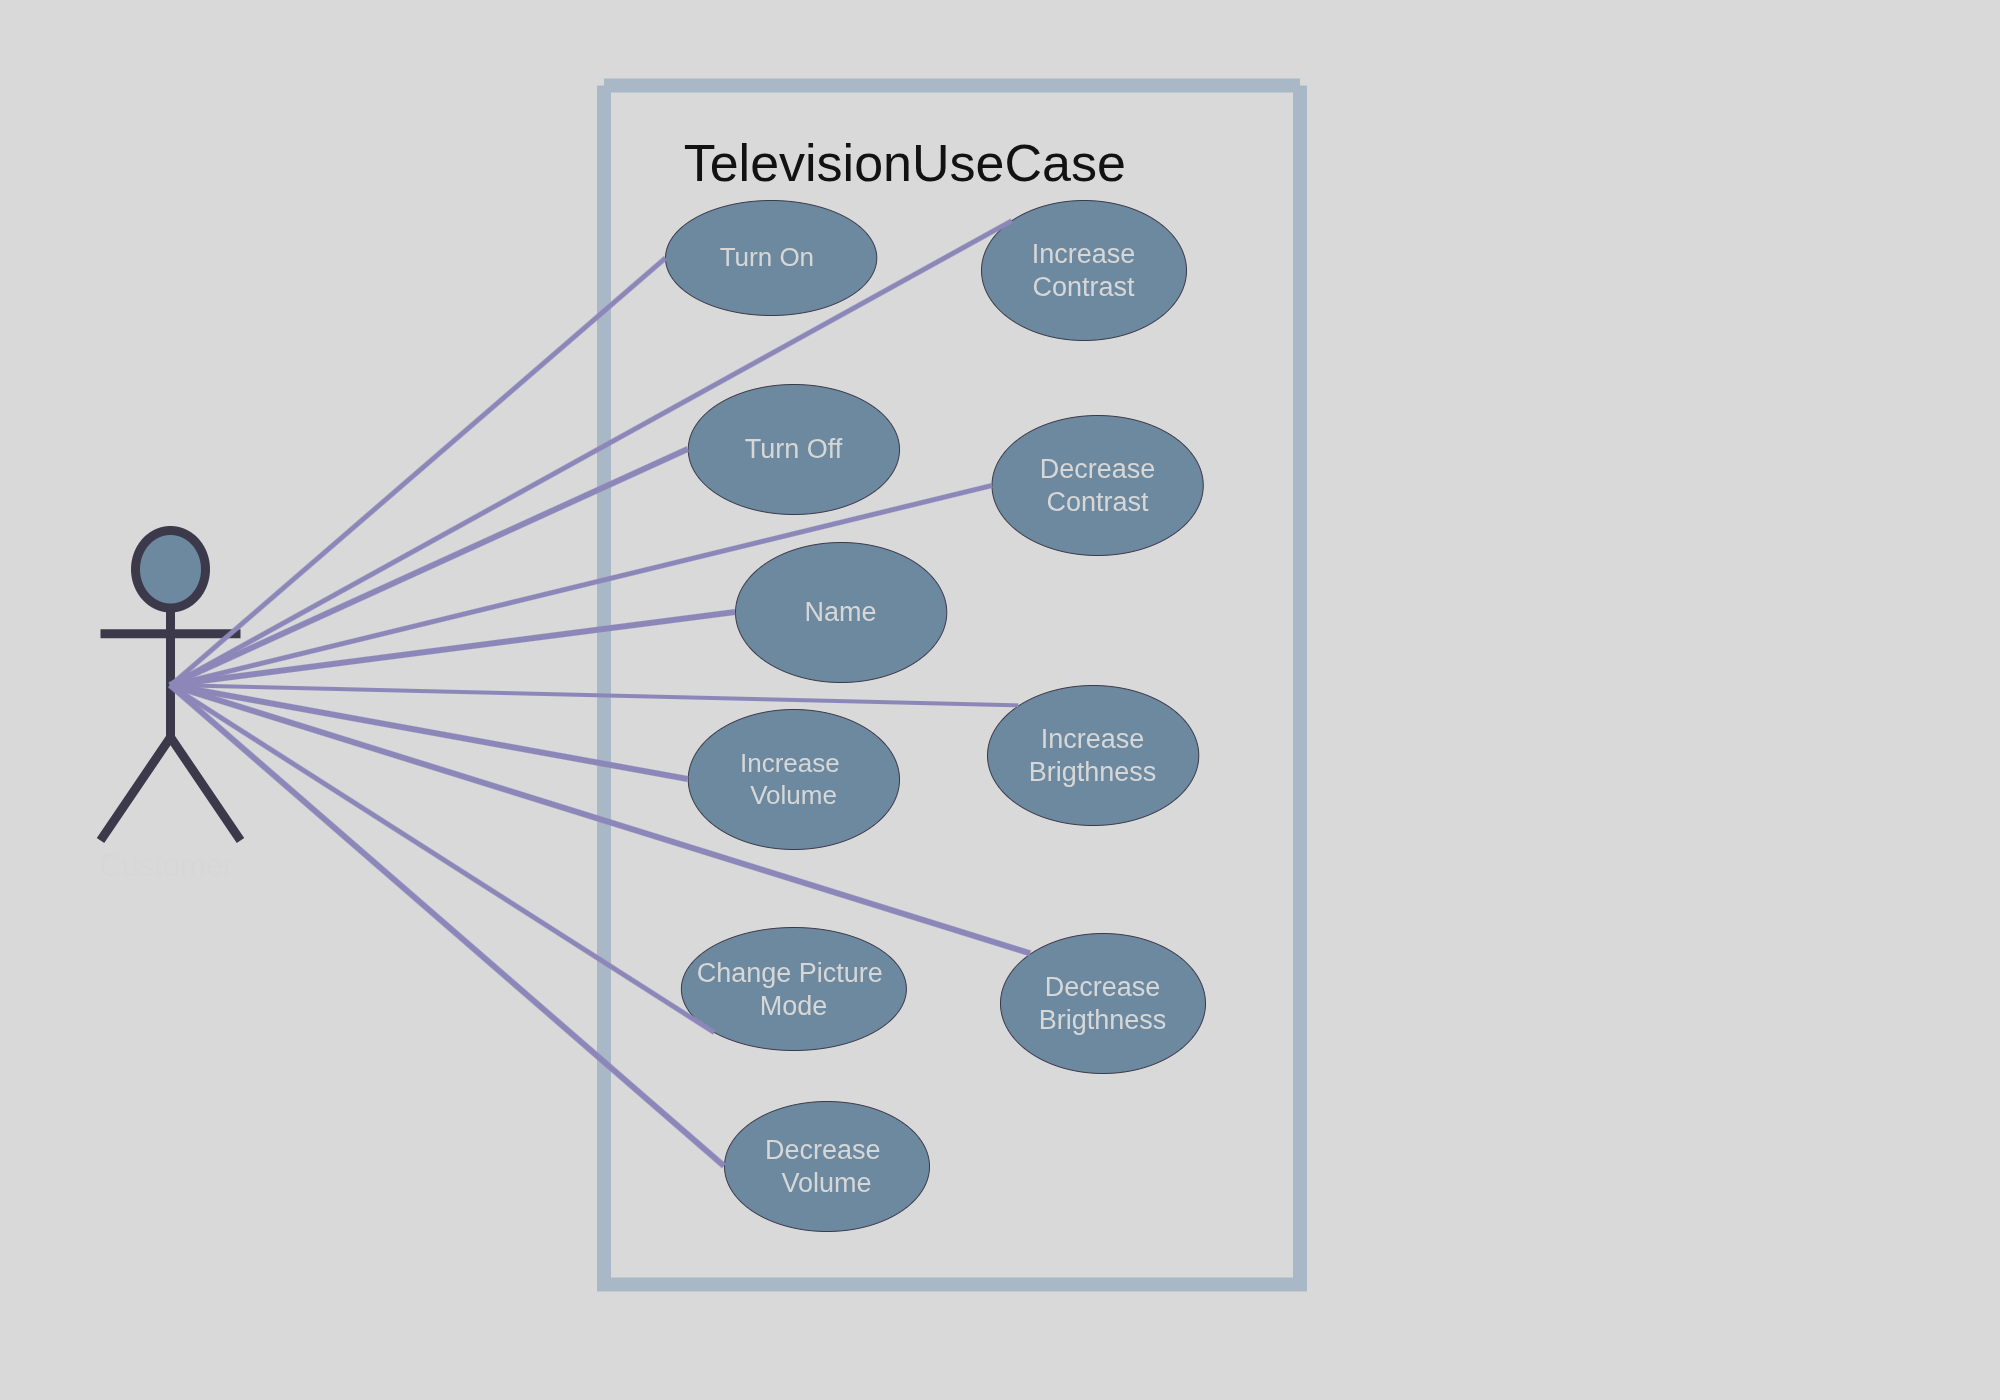

The diagram above was exported from draw.io. Its source (the exported page's mxGraphModel, read from the mxfile embedded in the PNG):
<mxGraphModel dx="2418" dy="1720" grid="0" gridSize="10" guides="1" tooltips="1" connect="1" arrows="1" fold="1" page="1" pageScale="1" pageWidth="1000" pageHeight="700" background="light-dark(#FFFFFF,#D9D9D9)" math="0" shadow="0">
  <root>
    <mxCell id="0" />
    <mxCell id="1" parent="0" />
    <mxCell id="uFq3HELlML6PGFVzbzey-8" parent="1" style="swimlane;startSize=0;labelBackgroundColor=none;fillColor=#847E87;strokeColor=#314354;strokeWidth=14;fontColor=#ffffff;" value="" vertex="1">
      <mxGeometry height="1199" width="696" x="604" y="85.5" as="geometry">
        <mxRectangle height="40" width="50" x="390" y="160" as="alternateBounds" />
      </mxGeometry>
    </mxCell>
    <mxCell id="uFq3HELlML6PGFVzbzey-11" parent="uFq3HELlML6PGFVzbzey-8" style="ellipse;whiteSpace=wrap;html=1;labelBackgroundColor=none;fillColor=#5D7F99;strokeColor=#D0CEE2;fontColor=#1A1A1A;" value="&lt;font style=&quot;font-size: 27px;&quot;&gt;Decrease&lt;/font&gt;&lt;div&gt;&lt;font style=&quot;font-size: 27px;&quot;&gt;Brigthness&lt;/font&gt;&lt;/div&gt;" vertex="1">
      <mxGeometry height="140" width="205" x="396" y="847.5" as="geometry" />
    </mxCell>
    <mxCell id="uFq3HELlML6PGFVzbzey-14" parent="uFq3HELlML6PGFVzbzey-8" style="ellipse;whiteSpace=wrap;html=1;labelBackgroundColor=none;fillColor=#5D7F99;strokeColor=#D0CEE2;fontColor=#1A1A1A;" value="&lt;span style=&quot;font-size: 27px;&quot;&gt;Decrease&amp;nbsp;&lt;/span&gt;&lt;div&gt;&lt;span style=&quot;font-size: 27px;&quot;&gt;Volume&lt;/span&gt;&lt;/div&gt;" vertex="1">
      <mxGeometry height="130" width="205" x="120" y="1015.5" as="geometry" />
    </mxCell>
    <mxCell id="uFq3HELlML6PGFVzbzey-13" parent="uFq3HELlML6PGFVzbzey-8" style="ellipse;whiteSpace=wrap;html=1;labelBackgroundColor=none;fillColor=#5D7F99;strokeColor=#D0CEE2;fontColor=#1A1A1A;" value="&lt;span style=&quot;font-size: 27px;&quot;&gt;Turn Off&lt;/span&gt;" vertex="1">
      <mxGeometry height="130" width="211.25" x="83.75" y="298.5" as="geometry" />
    </mxCell>
    <mxCell id="uFq3HELlML6PGFVzbzey-12" parent="uFq3HELlML6PGFVzbzey-8" style="ellipse;whiteSpace=wrap;html=1;labelBackgroundColor=none;fillColor=#5D7F99;strokeColor=#D0CEE2;fontColor=#1A1A1A;" value="&lt;span style=&quot;font-size: 26px;&quot;&gt;Turn On&amp;nbsp;&lt;/span&gt;" vertex="1">
      <mxGeometry height="115" width="211.25" x="61.01" y="114.5" as="geometry" />
    </mxCell>
    <mxCell id="uFq3HELlML6PGFVzbzey-17" parent="uFq3HELlML6PGFVzbzey-8" style="ellipse;whiteSpace=wrap;html=1;labelBackgroundColor=none;fillColor=#5D7F99;strokeColor=#D0CEE2;fontColor=#1A1A1A;" value="&lt;span style=&quot;font-size: 27px;&quot;&gt;Change Picture&amp;nbsp;&lt;/span&gt;&lt;div&gt;&lt;span style=&quot;font-size: 27px;&quot;&gt;Mode&lt;/span&gt;&lt;/div&gt;" vertex="1">
      <mxGeometry height="123" width="225" x="76.88" y="841.5" as="geometry" />
    </mxCell>
    <mxCell id="uFq3HELlML6PGFVzbzey-16" parent="uFq3HELlML6PGFVzbzey-8" style="ellipse;whiteSpace=wrap;html=1;labelBackgroundColor=none;fillColor=#5D7F99;strokeColor=#D0CEE2;fontColor=#1A1A1A;" value="&lt;span style=&quot;font-size: 27px;&quot;&gt;Increase&lt;/span&gt;&lt;div&gt;&lt;span style=&quot;font-size: 27px;&quot;&gt;Brigthness&lt;/span&gt;&lt;/div&gt;" vertex="1">
      <mxGeometry height="140" width="211.25" x="383" y="599.5" as="geometry" />
    </mxCell>
    <mxCell id="uFq3HELlML6PGFVzbzey-15" parent="uFq3HELlML6PGFVzbzey-8" style="ellipse;whiteSpace=wrap;html=1;labelBackgroundColor=none;fillColor=#5D7F99;strokeColor=#D0CEE2;fontColor=#1A1A1A;" value="&lt;font style=&quot;font-size: 26px;&quot;&gt;Increase&amp;nbsp;&lt;/font&gt;&lt;div&gt;&lt;font style=&quot;font-size: 26px;&quot;&gt;Volume&lt;/font&gt;&lt;/div&gt;" vertex="1">
      <mxGeometry height="140" width="211.25" x="83.75" y="623.5" as="geometry" />
    </mxCell>
    <mxCell id="eWgn_3UBgXTmg13soDYL-5" parent="uFq3HELlML6PGFVzbzey-8" style="ellipse;whiteSpace=wrap;html=1;labelBackgroundColor=none;fillColor=#5D7F99;strokeColor=#D0CEE2;fontColor=#1A1A1A;" value="&lt;span style=&quot;font-size: 27px;&quot;&gt;Increase&lt;/span&gt;&lt;div&gt;&lt;span style=&quot;font-size: 27px;&quot;&gt;Contrast&lt;/span&gt;&lt;/div&gt;" vertex="1">
      <mxGeometry height="140" width="205" x="377" y="114.5" as="geometry" />
    </mxCell>
    <mxCell id="eWgn_3UBgXTmg13soDYL-9" parent="uFq3HELlML6PGFVzbzey-8" style="ellipse;whiteSpace=wrap;html=1;labelBackgroundColor=none;fillColor=#5D7F99;strokeColor=#D0CEE2;fontColor=#1A1A1A;" value="&lt;span style=&quot;font-size: 27px;&quot;&gt;Decrease&lt;/span&gt;&lt;div&gt;&lt;span style=&quot;font-size: 27px;&quot;&gt;Contrast&lt;/span&gt;&lt;/div&gt;" vertex="1">
      <mxGeometry height="140" width="211.25" x="387.5" y="329.5" as="geometry" />
    </mxCell>
    <mxCell id="eWgn_3UBgXTmg13soDYL-12" parent="uFq3HELlML6PGFVzbzey-8" style="ellipse;whiteSpace=wrap;html=1;labelBackgroundColor=none;fillColor=#5D7F99;strokeColor=#D0CEE2;fontColor=#1A1A1A;" value="&lt;span style=&quot;font-size: 27px;&quot;&gt;Name&lt;/span&gt;" vertex="1">
      <mxGeometry height="140" width="211.25" x="131" y="456.5" as="geometry" />
    </mxCell>
    <mxCell id="eWgn_3UBgXTmg13soDYL-17" parent="uFq3HELlML6PGFVzbzey-8" style="text;html=1;whiteSpace=wrap;strokeColor=none;fillColor=none;align=center;verticalAlign=middle;rounded=0;fontColor=light-dark(#FFFFFF,#121212);" value="&lt;span style=&quot;font-size: 52px;&quot;&gt;TelevisionUseCase&amp;nbsp;&lt;/span&gt;" vertex="1">
      <mxGeometry height="30" width="206" x="205" y="62.5" as="geometry" />
    </mxCell>
    <mxCell id="uFq3HELlML6PGFVzbzey-24" parent="1" style="shape=umlActor;verticalLabelPosition=bottom;verticalAlign=top;html=1;labelPerimeter=1;fontSize=31;labelBackgroundColor=none;fillColor=#5D7F99;strokeColor=#D0CEE2;fontColor=#1A1A1A;strokeWidth=9;" value="Customer&amp;nbsp;" vertex="1">
      <mxGeometry height="310" width="140" x="100" y="530" as="geometry" />
    </mxCell>
    <mxCell id="uFq3HELlML6PGFVzbzey-40" edge="1" parent="1" source="uFq3HELlML6PGFVzbzey-24" style="endArrow=none;html=1;rounded=0;defaultLabelBackgroundColor=page;exitX=0.5;exitY=0.5;exitDx=0;exitDy=0;exitPerimeter=0;entryX=0;entryY=0.5;entryDx=0;entryDy=0;fontColor=default;strokeColor=#736CA8;strokeWidth=6;" target="uFq3HELlML6PGFVzbzey-13" value="">
      <mxGeometry height="50" relative="1" width="50" as="geometry">
        <mxPoint x="1450" y="1120" as="sourcePoint" />
        <mxPoint x="1500" y="1070" as="targetPoint" />
      </mxGeometry>
    </mxCell>
    <mxCell id="uFq3HELlML6PGFVzbzey-42" edge="1" parent="1" source="uFq3HELlML6PGFVzbzey-24" style="endArrow=none;html=1;rounded=0;defaultLabelBackgroundColor=page;exitX=0.5;exitY=0.5;exitDx=0;exitDy=0;exitPerimeter=0;entryX=0;entryY=0.5;entryDx=0;entryDy=0;fontColor=default;strokeColor=#736CA8;strokeWidth=5;" target="uFq3HELlML6PGFVzbzey-12" value="">
      <mxGeometry height="50" relative="1" width="50" as="geometry">
        <mxPoint x="1450" y="1120" as="sourcePoint" />
        <mxPoint x="1500" y="1070" as="targetPoint" />
      </mxGeometry>
    </mxCell>
    <mxCell id="uFq3HELlML6PGFVzbzey-43" edge="1" parent="1" source="uFq3HELlML6PGFVzbzey-24" style="endArrow=none;html=1;rounded=0;defaultLabelBackgroundColor=page;exitX=0.5;exitY=0.5;exitDx=0;exitDy=0;exitPerimeter=0;entryX=0;entryY=0.5;entryDx=0;entryDy=0;fontColor=default;strokeColor=#736CA8;strokeWidth=6;" target="uFq3HELlML6PGFVzbzey-15" value="">
      <mxGeometry height="50" relative="1" width="50" as="geometry">
        <mxPoint x="1450" y="1120" as="sourcePoint" />
        <mxPoint x="1500" y="1070" as="targetPoint" />
      </mxGeometry>
    </mxCell>
    <mxCell id="uFq3HELlML6PGFVzbzey-44" edge="1" parent="1" source="uFq3HELlML6PGFVzbzey-24" style="endArrow=none;html=1;rounded=0;defaultLabelBackgroundColor=page;exitX=0.5;exitY=0.5;exitDx=0;exitDy=0;exitPerimeter=0;entryX=0;entryY=0.5;entryDx=0;entryDy=0;fontColor=default;strokeColor=#736CA8;strokeWidth=6;" target="uFq3HELlML6PGFVzbzey-14" value="">
      <mxGeometry height="50" relative="1" width="50" as="geometry">
        <mxPoint x="920" y="1060" as="sourcePoint" />
        <mxPoint x="1250" y="1348" as="targetPoint" />
      </mxGeometry>
    </mxCell>
    <mxCell id="uFq3HELlML6PGFVzbzey-45" edge="1" parent="1" source="uFq3HELlML6PGFVzbzey-24" style="endArrow=none;html=1;rounded=0;defaultLabelBackgroundColor=page;exitX=0.5;exitY=0.5;exitDx=0;exitDy=0;exitPerimeter=0;entryX=0;entryY=1;entryDx=0;entryDy=0;fontColor=default;strokeColor=#736CA8;strokeWidth=5;" target="uFq3HELlML6PGFVzbzey-17" value="">
      <mxGeometry height="50" relative="1" width="50" as="geometry">
        <Array as="points" />
        <mxPoint x="800" y="1070" as="sourcePoint" />
        <mxPoint x="1130" y="1358" as="targetPoint" />
      </mxGeometry>
    </mxCell>
    <mxCell id="uFq3HELlML6PGFVzbzey-47" edge="1" parent="1" source="uFq3HELlML6PGFVzbzey-24" style="endArrow=none;html=1;rounded=0;defaultLabelBackgroundColor=page;exitX=0.5;exitY=0.5;exitDx=0;exitDy=0;exitPerimeter=0;entryX=0;entryY=0;entryDx=0;entryDy=0;fontColor=default;strokeColor=#736CA8;strokeWidth=6;" target="uFq3HELlML6PGFVzbzey-11" value="">
      <mxGeometry height="50" relative="1" width="50" as="geometry">
        <mxPoint x="1170" y="1270" as="sourcePoint" />
        <mxPoint x="1500" y="1558" as="targetPoint" />
      </mxGeometry>
    </mxCell>
    <mxCell id="uFq3HELlML6PGFVzbzey-49" edge="1" parent="1" source="uFq3HELlML6PGFVzbzey-24" style="endArrow=none;html=1;rounded=0;defaultLabelBackgroundColor=page;exitX=0.5;exitY=0.5;exitDx=0;exitDy=0;exitPerimeter=0;entryX=0;entryY=0;entryDx=0;entryDy=0;fontColor=default;strokeColor=#736CA8;strokeWidth=4;" target="uFq3HELlML6PGFVzbzey-16" value="">
      <mxGeometry height="50" relative="1" width="50" as="geometry">
        <mxPoint x="1070" y="1020" as="sourcePoint" />
        <mxPoint x="1400" y="1308" as="targetPoint" />
      </mxGeometry>
    </mxCell>
    <mxCell id="eWgn_3UBgXTmg13soDYL-6" edge="1" parent="1" source="uFq3HELlML6PGFVzbzey-24" style="endArrow=none;html=1;rounded=0;defaultLabelBackgroundColor=page;exitX=0.5;exitY=0.5;exitDx=0;exitDy=0;exitPerimeter=0;entryX=0;entryY=0;entryDx=0;entryDy=0;fontColor=default;strokeColor=#736CA8;strokeWidth=5;" target="eWgn_3UBgXTmg13soDYL-5" value="">
      <mxGeometry height="50" relative="1" width="50" as="geometry">
        <mxPoint x="449" y="889" as="sourcePoint" />
        <mxPoint x="892" y="562" as="targetPoint" />
      </mxGeometry>
    </mxCell>
    <mxCell id="eWgn_3UBgXTmg13soDYL-10" edge="1" parent="1" source="uFq3HELlML6PGFVzbzey-24" style="endArrow=none;html=1;rounded=0;defaultLabelBackgroundColor=page;exitX=0.5;exitY=0.5;exitDx=0;exitDy=0;exitPerimeter=0;entryX=0;entryY=0.5;entryDx=0;entryDy=0;fontColor=default;strokeColor=#736CA8;strokeWidth=5;" target="eWgn_3UBgXTmg13soDYL-9" value="">
      <mxGeometry height="50" relative="1" width="50" as="geometry">
        <Array as="points" />
        <mxPoint x="664" y="772" as="sourcePoint" />
        <mxPoint x="1249" y="498" as="targetPoint" />
      </mxGeometry>
    </mxCell>
    <mxCell id="eWgn_3UBgXTmg13soDYL-13" edge="1" parent="1" source="uFq3HELlML6PGFVzbzey-24" style="endArrow=none;html=1;rounded=0;defaultLabelBackgroundColor=page;exitX=0.5;exitY=0.5;exitDx=0;exitDy=0;exitPerimeter=0;entryX=0;entryY=0.5;entryDx=0;entryDy=0;fontColor=default;strokeColor=#736CA8;strokeWidth=6;" target="eWgn_3UBgXTmg13soDYL-12" value="">
      <mxGeometry height="50" relative="1" width="50" as="geometry">
        <mxPoint x="920" y="1015" as="sourcePoint" />
        <mxPoint x="1631" y="1080" as="targetPoint" />
      </mxGeometry>
    </mxCell>
  </root>
</mxGraphModel>